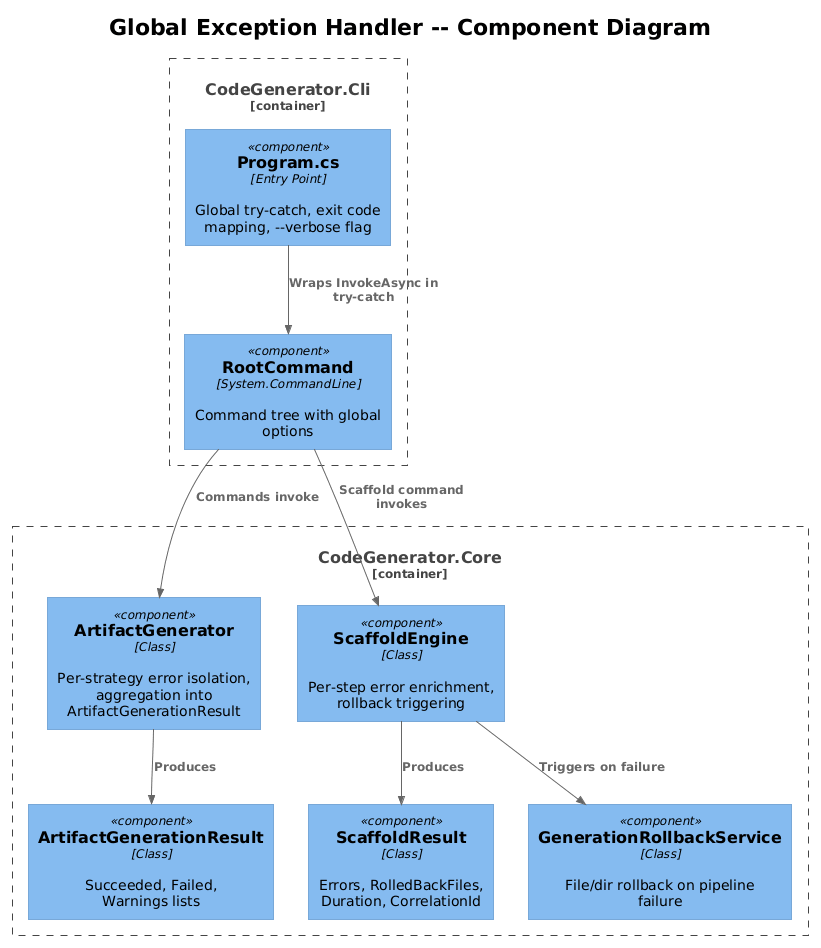

The diagram above was rendered by PlantUML. Its source (embedded in the PNG):
@startuml
!theme plain
!include <C4/C4_Component>

title Global Exception Handler -- Component Diagram

Container_Boundary(cli, "CodeGenerator.Cli") {
    Component(program, "Program.cs", "Entry Point", "Global try-catch, exit code mapping, --verbose flag")
    Component(rootCmd, "RootCommand", "System.CommandLine", "Command tree with global options")
}

Container_Boundary(core, "CodeGenerator.Core") {
    Component(artifactGen, "ArtifactGenerator", "Class", "Per-strategy error isolation, aggregation into ArtifactGenerationResult")
    Component(artifactResult, "ArtifactGenerationResult", "Class", "Succeeded, Failed, Warnings lists")
    Component(scaffoldEngine, "ScaffoldEngine", "Class", "Per-step error enrichment, rollback triggering")
    Component(scaffoldResult, "ScaffoldResult", "Class", "Errors, RolledBackFiles, Duration, CorrelationId")
    Component(rollback, "GenerationRollbackService", "Class", "File/dir rollback on pipeline failure")
}

Rel(program, rootCmd, "Wraps InvokeAsync in try-catch")
Rel(rootCmd, artifactGen, "Commands invoke")
Rel(rootCmd, scaffoldEngine, "Scaffold command invokes")
Rel(artifactGen, artifactResult, "Produces")
Rel(scaffoldEngine, scaffoldResult, "Produces")
Rel(scaffoldEngine, rollback, "Triggers on failure")
@enduml